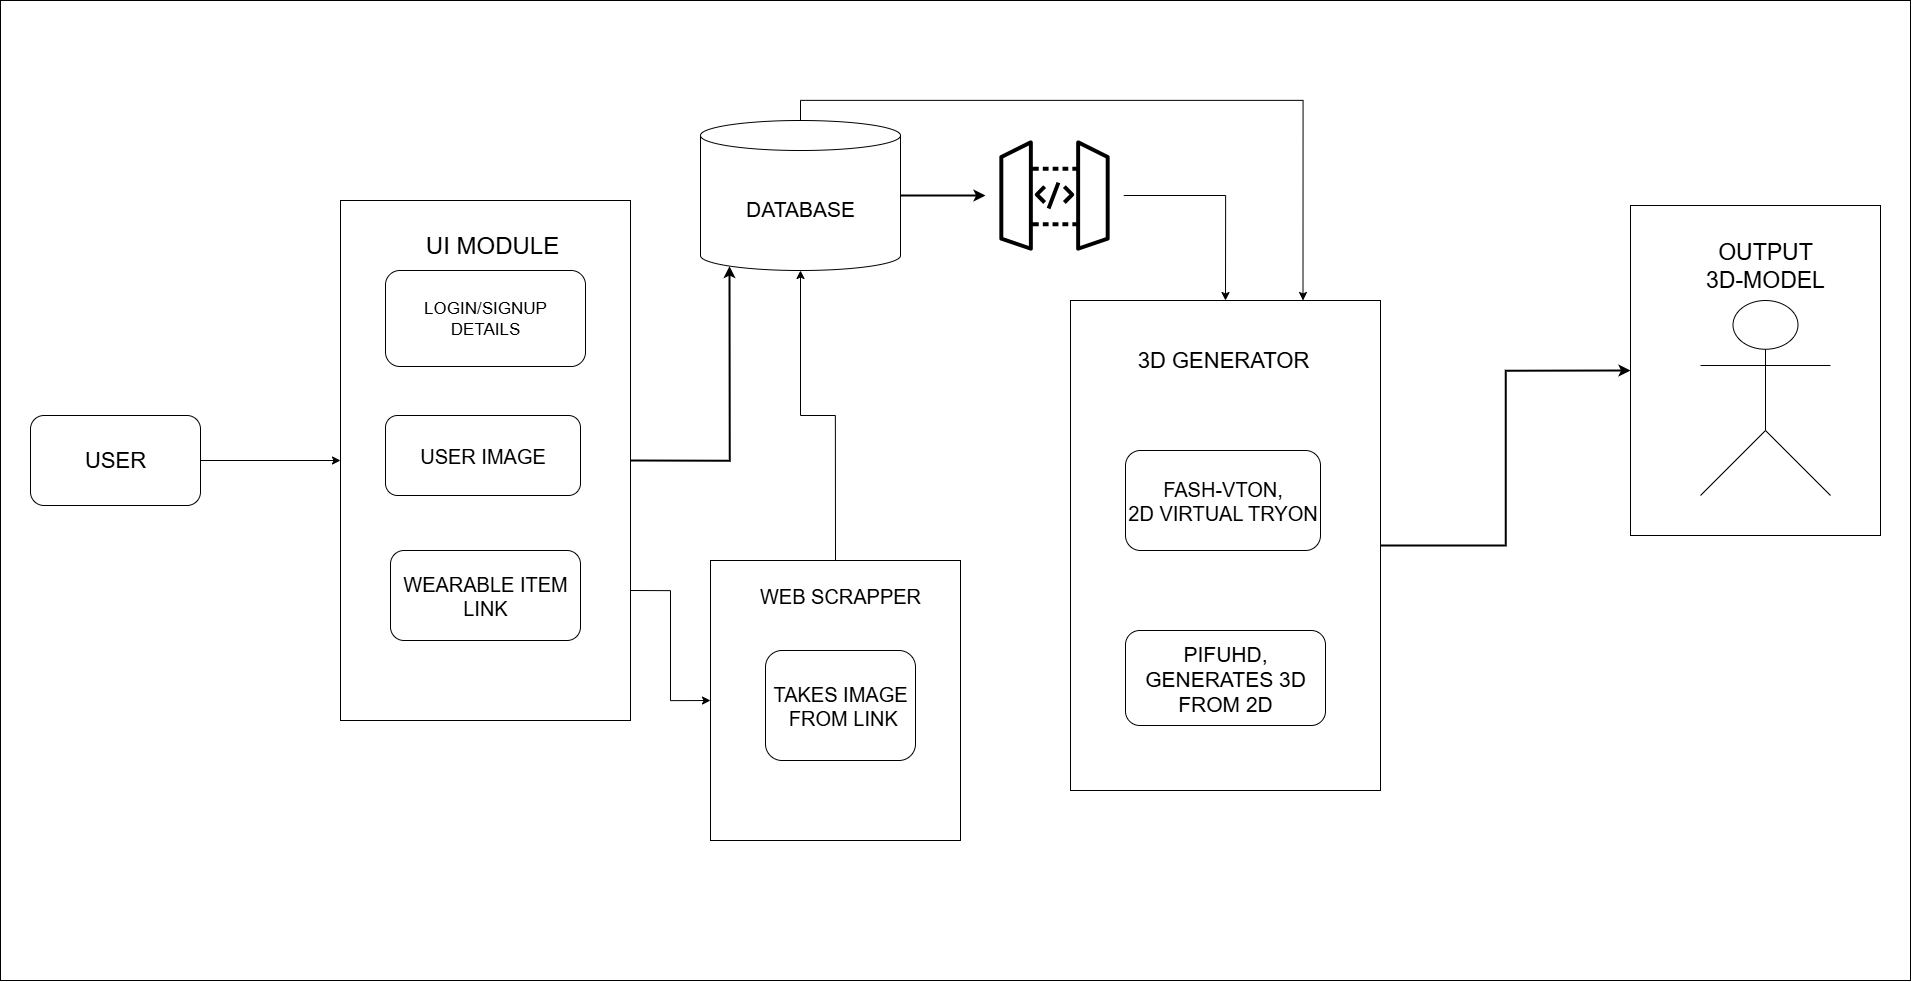

The diagram above was exported from draw.io. Its source (the exported page's mxGraphModel, read from the mxfile embedded in the PNG):
<mxGraphModel dx="3804" dy="2675" grid="1" gridSize="10" guides="1" tooltips="1" connect="1" arrows="1" fold="1" page="1" pageScale="1" pageWidth="827" pageHeight="1169" math="0" shadow="0">
  <root>
    <mxCell id="0" />
    <mxCell id="1" parent="0" />
    <mxCell id="Tk7WVsTtJinCIxZIkAhA-2" value="" style="rounded=0;whiteSpace=wrap;html=1;" parent="1" vertex="1">
      <mxGeometry x="-130" y="-80" width="1910" height="980" as="geometry" />
    </mxCell>
    <mxCell id="F6ND53i7qabnoxu6NM9q-35" style="edgeStyle=orthogonalEdgeStyle;rounded=0;orthogonalLoop=1;jettySize=auto;html=1;exitX=1;exitY=0.5;exitDx=0;exitDy=0;entryX=0;entryY=0.5;entryDx=0;entryDy=0;" parent="1" source="F6ND53i7qabnoxu6NM9q-2" target="F6ND53i7qabnoxu6NM9q-4" edge="1">
      <mxGeometry relative="1" as="geometry" />
    </mxCell>
    <mxCell id="F6ND53i7qabnoxu6NM9q-2" value="&lt;font style=&quot;font-size: 22px;&quot;&gt;USER&lt;/font&gt;" style="rounded=1;whiteSpace=wrap;html=1;" parent="1" vertex="1">
      <mxGeometry x="-100" y="335" width="170" height="90" as="geometry" />
    </mxCell>
    <mxCell id="MKxcHvkDA_lcbcxG4F7T-7" style="edgeStyle=orthogonalEdgeStyle;rounded=0;orthogonalLoop=1;jettySize=auto;html=1;exitX=1;exitY=0.75;exitDx=0;exitDy=0;entryX=0;entryY=0.5;entryDx=0;entryDy=0;" edge="1" parent="1" source="F6ND53i7qabnoxu6NM9q-4" target="MKxcHvkDA_lcbcxG4F7T-4">
      <mxGeometry relative="1" as="geometry" />
    </mxCell>
    <mxCell id="F6ND53i7qabnoxu6NM9q-4" value="" style="rounded=0;whiteSpace=wrap;html=1;" parent="1" vertex="1">
      <mxGeometry x="210" y="120" width="290" height="520" as="geometry" />
    </mxCell>
    <mxCell id="F6ND53i7qabnoxu6NM9q-5" value="&lt;font style=&quot;font-size: 17px;&quot;&gt;LOGIN/SIGNUP&lt;/font&gt;&lt;div&gt;&lt;font style=&quot;font-size: 17px;&quot;&gt;DETAILS&lt;/font&gt;&lt;/div&gt;" style="rounded=1;whiteSpace=wrap;html=1;" parent="1" vertex="1">
      <mxGeometry x="255" y="190" width="200" height="96" as="geometry" />
    </mxCell>
    <mxCell id="F6ND53i7qabnoxu6NM9q-6" value="&lt;span style=&quot;font-size: 20px;&quot;&gt;USER IMAGE&lt;/span&gt;" style="rounded=1;whiteSpace=wrap;html=1;" parent="1" vertex="1">
      <mxGeometry x="255" y="335" width="195" height="80" as="geometry" />
    </mxCell>
    <mxCell id="F6ND53i7qabnoxu6NM9q-7" value="&lt;font style=&quot;font-size: 20px;&quot;&gt;WEARABLE ITEM&lt;/font&gt;&lt;div&gt;&lt;font style=&quot;font-size: 20px;&quot;&gt;LINK&lt;/font&gt;&lt;/div&gt;" style="rounded=1;whiteSpace=wrap;html=1;" parent="1" vertex="1">
      <mxGeometry x="260" y="470" width="190" height="90" as="geometry" />
    </mxCell>
    <mxCell id="F6ND53i7qabnoxu6NM9q-46" style="edgeStyle=orthogonalEdgeStyle;rounded=0;orthogonalLoop=1;jettySize=auto;html=1;exitX=0.5;exitY=0;exitDx=0;exitDy=0;exitPerimeter=0;entryX=0.75;entryY=0;entryDx=0;entryDy=0;" parent="1" source="F6ND53i7qabnoxu6NM9q-8" target="F6ND53i7qabnoxu6NM9q-11" edge="1">
      <mxGeometry relative="1" as="geometry">
        <mxPoint x="1165.5" y="280" as="targetPoint" />
      </mxGeometry>
    </mxCell>
    <mxCell id="F6ND53i7qabnoxu6NM9q-8" value="&lt;font style=&quot;font-size: 21px;&quot;&gt;DATABASE&lt;/font&gt;" style="shape=cylinder3;whiteSpace=wrap;html=1;boundedLbl=1;backgroundOutline=1;size=15;" parent="1" vertex="1">
      <mxGeometry x="570" y="40" width="200" height="150" as="geometry" />
    </mxCell>
    <mxCell id="F6ND53i7qabnoxu6NM9q-22" style="edgeStyle=orthogonalEdgeStyle;rounded=0;orthogonalLoop=1;jettySize=auto;html=1;exitX=1;exitY=0.5;exitDx=0;exitDy=0;entryX=0;entryY=0.5;entryDx=0;entryDy=0;strokeWidth=2;" parent="1" source="F6ND53i7qabnoxu6NM9q-11" target="F6ND53i7qabnoxu6NM9q-15" edge="1">
      <mxGeometry relative="1" as="geometry">
        <mxPoint x="1241" y="360" as="sourcePoint" />
      </mxGeometry>
    </mxCell>
    <mxCell id="F6ND53i7qabnoxu6NM9q-15" value="" style="rounded=0;whiteSpace=wrap;html=1;" parent="1" vertex="1">
      <mxGeometry x="1500" y="125" width="250" height="330" as="geometry" />
    </mxCell>
    <mxCell id="F6ND53i7qabnoxu6NM9q-18" style="edgeStyle=orthogonalEdgeStyle;rounded=0;orthogonalLoop=1;jettySize=auto;html=1;exitX=1;exitY=0.5;exitDx=0;exitDy=0;exitPerimeter=0;entryX=0;entryY=0.5;entryDx=0;entryDy=0;entryPerimeter=0;strokeWidth=2;" parent="1" source="F6ND53i7qabnoxu6NM9q-8" target="F6ND53i7qabnoxu6NM9q-12" edge="1">
      <mxGeometry relative="1" as="geometry" />
    </mxCell>
    <mxCell id="F6ND53i7qabnoxu6NM9q-21" style="edgeStyle=orthogonalEdgeStyle;rounded=0;orthogonalLoop=1;jettySize=auto;html=1;exitX=1;exitY=0.5;exitDx=0;exitDy=0;entryX=0.145;entryY=1;entryDx=0;entryDy=-4.35;entryPerimeter=0;strokeWidth=2;" parent="1" source="F6ND53i7qabnoxu6NM9q-4" target="F6ND53i7qabnoxu6NM9q-8" edge="1">
      <mxGeometry relative="1" as="geometry">
        <Array as="points">
          <mxPoint x="599" y="380" />
        </Array>
      </mxGeometry>
    </mxCell>
    <mxCell id="F6ND53i7qabnoxu6NM9q-31" value="" style="shape=umlActor;verticalLabelPosition=bottom;verticalAlign=top;html=1;outlineConnect=0;" parent="1" vertex="1">
      <mxGeometry x="1570" y="220" width="130" height="195" as="geometry" />
    </mxCell>
    <mxCell id="F6ND53i7qabnoxu6NM9q-32" value="&lt;font style=&quot;font-size: 23px;&quot;&gt;OUTPUT&lt;/font&gt;&lt;div&gt;&lt;font style=&quot;font-size: 23px;&quot;&gt;3D-MODEL&lt;/font&gt;&lt;/div&gt;" style="text;html=1;align=center;verticalAlign=middle;whiteSpace=wrap;rounded=0;" parent="1" vertex="1">
      <mxGeometry x="1530" y="150" width="210" height="70" as="geometry" />
    </mxCell>
    <mxCell id="F6ND53i7qabnoxu6NM9q-40" value="&lt;font style=&quot;font-size: 24px;&quot;&gt;UI MODULE&lt;/font&gt;" style="text;html=1;align=center;verticalAlign=middle;whiteSpace=wrap;rounded=0;" parent="1" vertex="1">
      <mxGeometry x="272.5" y="150" width="177.5" height="30" as="geometry" />
    </mxCell>
    <mxCell id="F6ND53i7qabnoxu6NM9q-43" style="edgeStyle=orthogonalEdgeStyle;rounded=0;orthogonalLoop=1;jettySize=auto;html=1;exitX=1;exitY=0.5;exitDx=0;exitDy=0;exitPerimeter=0;entryX=0.5;entryY=0;entryDx=0;entryDy=0;" parent="1" source="F6ND53i7qabnoxu6NM9q-12" target="F6ND53i7qabnoxu6NM9q-11" edge="1">
      <mxGeometry relative="1" as="geometry">
        <mxPoint x="1090" y="280" as="targetPoint" />
      </mxGeometry>
    </mxCell>
    <mxCell id="F6ND53i7qabnoxu6NM9q-12" value="" style="sketch=0;points=[[0,0,0],[0.25,0,0],[0.5,0,0],[0.75,0,0],[1,0,0],[0,1,0],[0.25,1,0],[0.5,1,0],[0.75,1,0],[1,1,0],[0,0.25,0],[0,0.5,0],[0,0.75,0],[1,0.25,0],[1,0.5,0],[1,0.75,0]];outlineConnect=0;fontColor=light-dark(#232F3E,#0138D4);fillColor=light-dark(#FFFFFF,#000000);strokeColor=light-dark(#000000,#FFFFFF);dashed=0;verticalLabelPosition=bottom;verticalAlign=top;align=center;html=1;fontSize=12;fontStyle=0;aspect=fixed;shape=mxgraph.aws4.resourceIcon;resIcon=mxgraph.aws4.api_gateway;fillStyle=solid;" parent="1" vertex="1">
      <mxGeometry x="855" y="46" width="138" height="138" as="geometry" />
    </mxCell>
    <mxCell id="MKxcHvkDA_lcbcxG4F7T-2" value="" style="group" vertex="1" connectable="0" parent="1">
      <mxGeometry x="940" y="220" width="310" height="490" as="geometry" />
    </mxCell>
    <mxCell id="F6ND53i7qabnoxu6NM9q-11" value="" style="rounded=0;whiteSpace=wrap;html=1;" parent="MKxcHvkDA_lcbcxG4F7T-2" vertex="1">
      <mxGeometry width="310" height="490" as="geometry" />
    </mxCell>
    <mxCell id="F6ND53i7qabnoxu6NM9q-23" value="&lt;span style=&quot;font-size: 21px;&quot;&gt;PIFUHD,&lt;/span&gt;&lt;div&gt;&lt;span style=&quot;font-size: 21px;&quot;&gt;GENERATES 3D&lt;/span&gt;&lt;/div&gt;&lt;div&gt;&lt;span style=&quot;font-size: 21px;&quot;&gt;FROM 2D&lt;/span&gt;&lt;/div&gt;" style="rounded=1;whiteSpace=wrap;html=1;" parent="MKxcHvkDA_lcbcxG4F7T-2" vertex="1">
      <mxGeometry x="55" y="330" width="200" height="95" as="geometry" />
    </mxCell>
    <mxCell id="F6ND53i7qabnoxu6NM9q-24" value="&lt;font style=&quot;font-size: 20px;&quot;&gt;FASH-VTON,&lt;/font&gt;&lt;div&gt;&lt;span style=&quot;font-size: 20px;&quot;&gt;2D VIRTUAL TRYON&lt;/span&gt;&lt;/div&gt;" style="rounded=1;whiteSpace=wrap;html=1;" parent="MKxcHvkDA_lcbcxG4F7T-2" vertex="1">
      <mxGeometry x="55" y="150" width="195" height="100" as="geometry" />
    </mxCell>
    <mxCell id="F6ND53i7qabnoxu6NM9q-38" value="&lt;span style=&quot;font-size: 22px;&quot;&gt;3D GENERATOR&lt;/span&gt;" style="text;html=1;align=center;verticalAlign=middle;whiteSpace=wrap;rounded=0;" parent="MKxcHvkDA_lcbcxG4F7T-2" vertex="1">
      <mxGeometry x="27.5" y="45" width="250" height="30" as="geometry" />
    </mxCell>
    <mxCell id="MKxcHvkDA_lcbcxG4F7T-4" value="" style="rounded=0;whiteSpace=wrap;html=1;" vertex="1" parent="1">
      <mxGeometry x="580" y="480" width="250" height="280" as="geometry" />
    </mxCell>
    <mxCell id="MKxcHvkDA_lcbcxG4F7T-5" value="&lt;font style=&quot;font-size: 20px;&quot;&gt;WEB SCRAPPER&lt;/font&gt;" style="text;html=1;align=center;verticalAlign=middle;whiteSpace=wrap;rounded=0;" vertex="1" parent="1">
      <mxGeometry x="610" y="500" width="200" height="30" as="geometry" />
    </mxCell>
    <mxCell id="MKxcHvkDA_lcbcxG4F7T-6" value="&lt;font style=&quot;font-size: 20px;&quot;&gt;TAKES IMAGE&lt;/font&gt;&lt;div&gt;&lt;font style=&quot;font-size: 20px;&quot;&gt;&amp;nbsp;FROM LINK&lt;/font&gt;&lt;/div&gt;" style="rounded=1;whiteSpace=wrap;html=1;" vertex="1" parent="1">
      <mxGeometry x="635" y="570" width="150" height="110" as="geometry" />
    </mxCell>
    <mxCell id="MKxcHvkDA_lcbcxG4F7T-9" style="edgeStyle=orthogonalEdgeStyle;rounded=0;orthogonalLoop=1;jettySize=auto;html=1;exitX=0.5;exitY=0;exitDx=0;exitDy=0;entryX=0.5;entryY=1;entryDx=0;entryDy=0;entryPerimeter=0;" edge="1" parent="1" source="MKxcHvkDA_lcbcxG4F7T-4" target="F6ND53i7qabnoxu6NM9q-8">
      <mxGeometry relative="1" as="geometry" />
    </mxCell>
  </root>
</mxGraphModel>